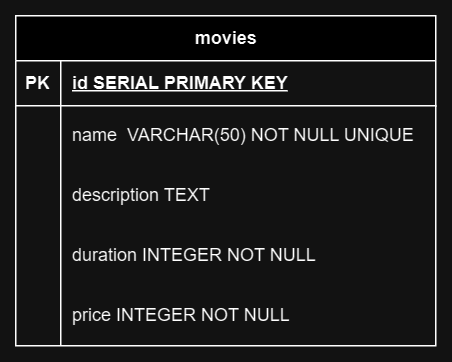

The diagram above was exported from draw.io. Its source (the exported page's mxGraphModel, read from the mxfile embedded in the PNG):
<mxGraphModel dx="951" dy="523" grid="1" gridSize="10" guides="1" tooltips="1" connect="1" arrows="1" fold="1" page="1" pageScale="1" pageWidth="850" pageHeight="1100" math="0" shadow="0" extFonts="Permanent Marker^https://fonts.googleapis.com/css?family=Permanent+Marker">
  <root>
    <mxCell id="0" />
    <mxCell id="1" parent="0" />
    <mxCell id="-lmCSp4bqAh5Br4XHVEp-1" value="movies" style="shape=table;startSize=30;container=1;collapsible=1;childLayout=tableLayout;fixedRows=1;rowLines=0;fontStyle=1;align=center;resizeLast=1;html=1;" vertex="1" parent="1">
      <mxGeometry x="300" y="150" width="280" height="220" as="geometry" />
    </mxCell>
    <mxCell id="-lmCSp4bqAh5Br4XHVEp-2" value="" style="shape=tableRow;horizontal=0;startSize=0;swimlaneHead=0;swimlaneBody=0;fillColor=none;collapsible=0;dropTarget=0;points=[[0,0.5],[1,0.5]];portConstraint=eastwest;top=0;left=0;right=0;bottom=1;" vertex="1" parent="-lmCSp4bqAh5Br4XHVEp-1">
      <mxGeometry y="30" width="280" height="30" as="geometry" />
    </mxCell>
    <mxCell id="-lmCSp4bqAh5Br4XHVEp-3" value="PK" style="shape=partialRectangle;connectable=0;fillColor=none;top=0;left=0;bottom=0;right=0;fontStyle=1;overflow=hidden;whiteSpace=wrap;html=1;" vertex="1" parent="-lmCSp4bqAh5Br4XHVEp-2">
      <mxGeometry width="30" height="30" as="geometry">
        <mxRectangle width="30" height="30" as="alternateBounds" />
      </mxGeometry>
    </mxCell>
    <mxCell id="-lmCSp4bqAh5Br4XHVEp-4" value="id SERIAL PRIMARY KEY" style="shape=partialRectangle;connectable=0;fillColor=none;top=0;left=0;bottom=0;right=0;align=left;spacingLeft=6;fontStyle=5;overflow=hidden;whiteSpace=wrap;html=1;" vertex="1" parent="-lmCSp4bqAh5Br4XHVEp-2">
      <mxGeometry x="30" width="250" height="30" as="geometry">
        <mxRectangle width="250" height="30" as="alternateBounds" />
      </mxGeometry>
    </mxCell>
    <mxCell id="-lmCSp4bqAh5Br4XHVEp-5" value="" style="shape=tableRow;horizontal=0;startSize=0;swimlaneHead=0;swimlaneBody=0;fillColor=none;collapsible=0;dropTarget=0;points=[[0,0.5],[1,0.5]];portConstraint=eastwest;top=0;left=0;right=0;bottom=0;" vertex="1" parent="-lmCSp4bqAh5Br4XHVEp-1">
      <mxGeometry y="60" width="280" height="40" as="geometry" />
    </mxCell>
    <mxCell id="-lmCSp4bqAh5Br4XHVEp-6" value="" style="shape=partialRectangle;connectable=0;fillColor=none;top=0;left=0;bottom=0;right=0;editable=1;overflow=hidden;whiteSpace=wrap;html=1;" vertex="1" parent="-lmCSp4bqAh5Br4XHVEp-5">
      <mxGeometry width="30" height="40" as="geometry">
        <mxRectangle width="30" height="40" as="alternateBounds" />
      </mxGeometry>
    </mxCell>
    <mxCell id="-lmCSp4bqAh5Br4XHVEp-7" value="name&amp;nbsp; VARCHAR(50) NOT NULL UNIQUE" style="shape=partialRectangle;connectable=0;fillColor=none;top=0;left=0;bottom=0;right=0;align=left;spacingLeft=6;overflow=hidden;whiteSpace=wrap;html=1;" vertex="1" parent="-lmCSp4bqAh5Br4XHVEp-5">
      <mxGeometry x="30" width="250" height="40" as="geometry">
        <mxRectangle width="250" height="40" as="alternateBounds" />
      </mxGeometry>
    </mxCell>
    <mxCell id="-lmCSp4bqAh5Br4XHVEp-8" value="" style="shape=tableRow;horizontal=0;startSize=0;swimlaneHead=0;swimlaneBody=0;fillColor=none;collapsible=0;dropTarget=0;points=[[0,0.5],[1,0.5]];portConstraint=eastwest;top=0;left=0;right=0;bottom=0;" vertex="1" parent="-lmCSp4bqAh5Br4XHVEp-1">
      <mxGeometry y="100" width="280" height="40" as="geometry" />
    </mxCell>
    <mxCell id="-lmCSp4bqAh5Br4XHVEp-9" value="" style="shape=partialRectangle;connectable=0;fillColor=none;top=0;left=0;bottom=0;right=0;editable=1;overflow=hidden;whiteSpace=wrap;html=1;" vertex="1" parent="-lmCSp4bqAh5Br4XHVEp-8">
      <mxGeometry width="30" height="40" as="geometry">
        <mxRectangle width="30" height="40" as="alternateBounds" />
      </mxGeometry>
    </mxCell>
    <mxCell id="-lmCSp4bqAh5Br4XHVEp-10" value="description TEXT" style="shape=partialRectangle;connectable=0;fillColor=none;top=0;left=0;bottom=0;right=0;align=left;spacingLeft=6;overflow=hidden;whiteSpace=wrap;html=1;" vertex="1" parent="-lmCSp4bqAh5Br4XHVEp-8">
      <mxGeometry x="30" width="250" height="40" as="geometry">
        <mxRectangle width="250" height="40" as="alternateBounds" />
      </mxGeometry>
    </mxCell>
    <mxCell id="-lmCSp4bqAh5Br4XHVEp-11" value="" style="shape=tableRow;horizontal=0;startSize=0;swimlaneHead=0;swimlaneBody=0;fillColor=none;collapsible=0;dropTarget=0;points=[[0,0.5],[1,0.5]];portConstraint=eastwest;top=0;left=0;right=0;bottom=0;" vertex="1" parent="-lmCSp4bqAh5Br4XHVEp-1">
      <mxGeometry y="140" width="280" height="40" as="geometry" />
    </mxCell>
    <mxCell id="-lmCSp4bqAh5Br4XHVEp-12" value="" style="shape=partialRectangle;connectable=0;fillColor=none;top=0;left=0;bottom=0;right=0;editable=1;overflow=hidden;whiteSpace=wrap;html=1;" vertex="1" parent="-lmCSp4bqAh5Br4XHVEp-11">
      <mxGeometry width="30" height="40" as="geometry">
        <mxRectangle width="30" height="40" as="alternateBounds" />
      </mxGeometry>
    </mxCell>
    <mxCell id="-lmCSp4bqAh5Br4XHVEp-13" value="duration INTEGER NOT NULL" style="shape=partialRectangle;connectable=0;fillColor=none;top=0;left=0;bottom=0;right=0;align=left;spacingLeft=6;overflow=hidden;whiteSpace=wrap;html=1;" vertex="1" parent="-lmCSp4bqAh5Br4XHVEp-11">
      <mxGeometry x="30" width="250" height="40" as="geometry">
        <mxRectangle width="250" height="40" as="alternateBounds" />
      </mxGeometry>
    </mxCell>
    <mxCell id="-lmCSp4bqAh5Br4XHVEp-14" value="" style="shape=tableRow;horizontal=0;startSize=0;swimlaneHead=0;swimlaneBody=0;fillColor=none;collapsible=0;dropTarget=0;points=[[0,0.5],[1,0.5]];portConstraint=eastwest;top=0;left=0;right=0;bottom=0;" vertex="1" parent="-lmCSp4bqAh5Br4XHVEp-1">
      <mxGeometry y="180" width="280" height="40" as="geometry" />
    </mxCell>
    <mxCell id="-lmCSp4bqAh5Br4XHVEp-15" value="" style="shape=partialRectangle;connectable=0;fillColor=none;top=0;left=0;bottom=0;right=0;editable=1;overflow=hidden;whiteSpace=wrap;html=1;" vertex="1" parent="-lmCSp4bqAh5Br4XHVEp-14">
      <mxGeometry width="30" height="40" as="geometry">
        <mxRectangle width="30" height="40" as="alternateBounds" />
      </mxGeometry>
    </mxCell>
    <mxCell id="-lmCSp4bqAh5Br4XHVEp-16" value="price INTEGER NOT NULL" style="shape=partialRectangle;connectable=0;fillColor=none;top=0;left=0;bottom=0;right=0;align=left;spacingLeft=6;overflow=hidden;whiteSpace=wrap;html=1;" vertex="1" parent="-lmCSp4bqAh5Br4XHVEp-14">
      <mxGeometry x="30" width="250" height="40" as="geometry">
        <mxRectangle width="250" height="40" as="alternateBounds" />
      </mxGeometry>
    </mxCell>
  </root>
</mxGraphModel>